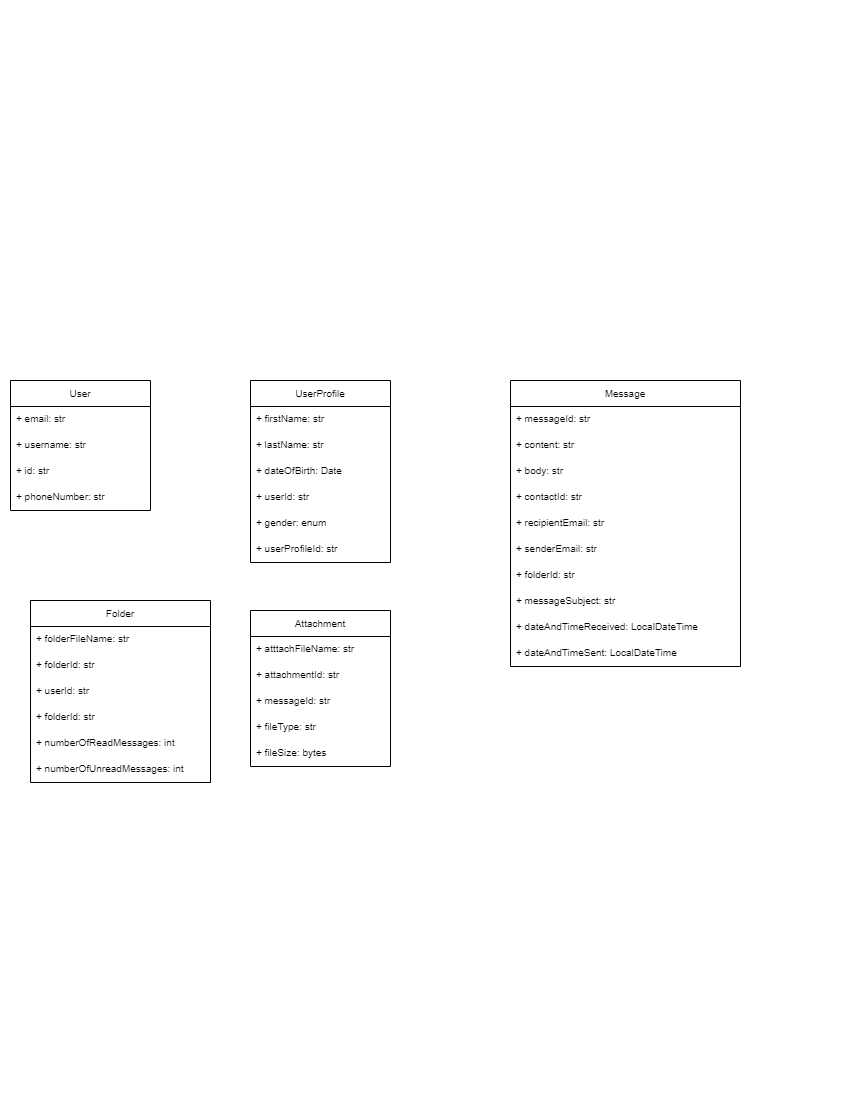

The diagram above was exported from draw.io. Its source (the exported page's mxGraphModel, read from the mxfile embedded in the PNG):
<mxGraphModel dx="850" dy="502" grid="1" gridSize="10" guides="1" tooltips="1" connect="1" arrows="1" fold="1" page="1" pageScale="1" pageWidth="850" pageHeight="1100" math="0" shadow="0">
  <root>
    <mxCell id="0" />
    <mxCell id="1" parent="0" />
    <mxCell id="aU3niDkwnMi6KqR3RHoR-34" value="User" style="swimlane;fontStyle=0;childLayout=stackLayout;horizontal=1;startSize=26;fillColor=none;horizontalStack=0;resizeParent=1;resizeParentMax=0;resizeLast=0;collapsible=1;marginBottom=0;shadow=0;strokeColor=#000000;fontSize=10;" vertex="1" parent="1">
      <mxGeometry x="10" y="380" width="140" height="130" as="geometry" />
    </mxCell>
    <mxCell id="aU3niDkwnMi6KqR3RHoR-35" value="+ email: str" style="text;strokeColor=none;fillColor=none;align=left;verticalAlign=top;spacingLeft=4;spacingRight=4;overflow=hidden;rotatable=0;points=[[0,0.5],[1,0.5]];portConstraint=eastwest;fontSize=10;" vertex="1" parent="aU3niDkwnMi6KqR3RHoR-34">
      <mxGeometry y="26" width="140" height="26" as="geometry" />
    </mxCell>
    <mxCell id="aU3niDkwnMi6KqR3RHoR-36" value="+ username: str" style="text;strokeColor=none;fillColor=none;align=left;verticalAlign=top;spacingLeft=4;spacingRight=4;overflow=hidden;rotatable=0;points=[[0,0.5],[1,0.5]];portConstraint=eastwest;fontSize=10;" vertex="1" parent="aU3niDkwnMi6KqR3RHoR-34">
      <mxGeometry y="52" width="140" height="26" as="geometry" />
    </mxCell>
    <mxCell id="aU3niDkwnMi6KqR3RHoR-37" value="+ id: str" style="text;strokeColor=none;fillColor=none;align=left;verticalAlign=top;spacingLeft=4;spacingRight=4;overflow=hidden;rotatable=0;points=[[0,0.5],[1,0.5]];portConstraint=eastwest;fontSize=10;" vertex="1" parent="aU3niDkwnMi6KqR3RHoR-34">
      <mxGeometry y="78" width="140" height="26" as="geometry" />
    </mxCell>
    <mxCell id="aU3niDkwnMi6KqR3RHoR-38" value="+ phoneNumber: str" style="text;strokeColor=none;fillColor=none;align=left;verticalAlign=top;spacingLeft=4;spacingRight=4;overflow=hidden;rotatable=0;points=[[0,0.5],[1,0.5]];portConstraint=eastwest;fontSize=10;" vertex="1" parent="aU3niDkwnMi6KqR3RHoR-34">
      <mxGeometry y="104" width="140" height="26" as="geometry" />
    </mxCell>
    <mxCell id="aU3niDkwnMi6KqR3RHoR-42" value="UserProfile" style="swimlane;fontStyle=0;childLayout=stackLayout;horizontal=1;startSize=26;fillColor=none;horizontalStack=0;resizeParent=1;resizeParentMax=0;resizeLast=0;collapsible=1;marginBottom=0;shadow=0;strokeColor=#000000;fontSize=10;" vertex="1" parent="1">
      <mxGeometry x="250" y="380" width="140" height="182" as="geometry" />
    </mxCell>
    <mxCell id="aU3niDkwnMi6KqR3RHoR-43" value="+ firstName: str" style="text;strokeColor=none;fillColor=none;align=left;verticalAlign=top;spacingLeft=4;spacingRight=4;overflow=hidden;rotatable=0;points=[[0,0.5],[1,0.5]];portConstraint=eastwest;fontSize=10;" vertex="1" parent="aU3niDkwnMi6KqR3RHoR-42">
      <mxGeometry y="26" width="140" height="26" as="geometry" />
    </mxCell>
    <mxCell id="aU3niDkwnMi6KqR3RHoR-44" value="+ lastName: str" style="text;strokeColor=none;fillColor=none;align=left;verticalAlign=top;spacingLeft=4;spacingRight=4;overflow=hidden;rotatable=0;points=[[0,0.5],[1,0.5]];portConstraint=eastwest;fontSize=10;" vertex="1" parent="aU3niDkwnMi6KqR3RHoR-42">
      <mxGeometry y="52" width="140" height="26" as="geometry" />
    </mxCell>
    <mxCell id="aU3niDkwnMi6KqR3RHoR-45" value="+ dateOfBirth: Date" style="text;strokeColor=none;fillColor=none;align=left;verticalAlign=top;spacingLeft=4;spacingRight=4;overflow=hidden;rotatable=0;points=[[0,0.5],[1,0.5]];portConstraint=eastwest;fontSize=10;" vertex="1" parent="aU3niDkwnMi6KqR3RHoR-42">
      <mxGeometry y="78" width="140" height="26" as="geometry" />
    </mxCell>
    <mxCell id="aU3niDkwnMi6KqR3RHoR-46" value="+ userId: str" style="text;strokeColor=none;fillColor=none;align=left;verticalAlign=top;spacingLeft=4;spacingRight=4;overflow=hidden;rotatable=0;points=[[0,0.5],[1,0.5]];portConstraint=eastwest;fontSize=10;" vertex="1" parent="aU3niDkwnMi6KqR3RHoR-42">
      <mxGeometry y="104" width="140" height="26" as="geometry" />
    </mxCell>
    <mxCell id="aU3niDkwnMi6KqR3RHoR-47" value="+ gender: enum" style="text;strokeColor=none;fillColor=none;align=left;verticalAlign=top;spacingLeft=4;spacingRight=4;overflow=hidden;rotatable=0;points=[[0,0.5],[1,0.5]];portConstraint=eastwest;fontSize=10;" vertex="1" parent="aU3niDkwnMi6KqR3RHoR-42">
      <mxGeometry y="130" width="140" height="26" as="geometry" />
    </mxCell>
    <mxCell id="aU3niDkwnMi6KqR3RHoR-49" value="+ userProfileId: str" style="text;strokeColor=none;fillColor=none;align=left;verticalAlign=top;spacingLeft=4;spacingRight=4;overflow=hidden;rotatable=0;points=[[0,0.5],[1,0.5]];portConstraint=eastwest;fontSize=10;" vertex="1" parent="aU3niDkwnMi6KqR3RHoR-42">
      <mxGeometry y="156" width="140" height="26" as="geometry" />
    </mxCell>
    <mxCell id="aU3niDkwnMi6KqR3RHoR-50" value="Message" style="swimlane;fontStyle=0;childLayout=stackLayout;horizontal=1;startSize=26;fillColor=none;horizontalStack=0;resizeParent=1;resizeParentMax=0;resizeLast=0;collapsible=1;marginBottom=0;shadow=0;strokeColor=#000000;fontSize=10;" vertex="1" parent="1">
      <mxGeometry x="510" y="380" width="230" height="286" as="geometry" />
    </mxCell>
    <mxCell id="aU3niDkwnMi6KqR3RHoR-51" value="+ messageId: str" style="text;strokeColor=none;fillColor=none;align=left;verticalAlign=top;spacingLeft=4;spacingRight=4;overflow=hidden;rotatable=0;points=[[0,0.5],[1,0.5]];portConstraint=eastwest;fontSize=10;" vertex="1" parent="aU3niDkwnMi6KqR3RHoR-50">
      <mxGeometry y="26" width="230" height="26" as="geometry" />
    </mxCell>
    <mxCell id="aU3niDkwnMi6KqR3RHoR-52" value="+ content: str" style="text;strokeColor=none;fillColor=none;align=left;verticalAlign=top;spacingLeft=4;spacingRight=4;overflow=hidden;rotatable=0;points=[[0,0.5],[1,0.5]];portConstraint=eastwest;fontSize=10;" vertex="1" parent="aU3niDkwnMi6KqR3RHoR-50">
      <mxGeometry y="52" width="230" height="26" as="geometry" />
    </mxCell>
    <mxCell id="aU3niDkwnMi6KqR3RHoR-53" value="+ body: str" style="text;strokeColor=none;fillColor=none;align=left;verticalAlign=top;spacingLeft=4;spacingRight=4;overflow=hidden;rotatable=0;points=[[0,0.5],[1,0.5]];portConstraint=eastwest;fontSize=10;" vertex="1" parent="aU3niDkwnMi6KqR3RHoR-50">
      <mxGeometry y="78" width="230" height="26" as="geometry" />
    </mxCell>
    <mxCell id="aU3niDkwnMi6KqR3RHoR-54" value="+ contactId: str" style="text;strokeColor=none;fillColor=none;align=left;verticalAlign=top;spacingLeft=4;spacingRight=4;overflow=hidden;rotatable=0;points=[[0,0.5],[1,0.5]];portConstraint=eastwest;fontSize=10;" vertex="1" parent="aU3niDkwnMi6KqR3RHoR-50">
      <mxGeometry y="104" width="230" height="26" as="geometry" />
    </mxCell>
    <mxCell id="aU3niDkwnMi6KqR3RHoR-55" value="+ recipientEmail: str" style="text;strokeColor=none;fillColor=none;align=left;verticalAlign=top;spacingLeft=4;spacingRight=4;overflow=hidden;rotatable=0;points=[[0,0.5],[1,0.5]];portConstraint=eastwest;fontSize=10;" vertex="1" parent="aU3niDkwnMi6KqR3RHoR-50">
      <mxGeometry y="130" width="230" height="26" as="geometry" />
    </mxCell>
    <mxCell id="aU3niDkwnMi6KqR3RHoR-59" value="+ senderEmail: str" style="text;strokeColor=none;fillColor=none;align=left;verticalAlign=top;spacingLeft=4;spacingRight=4;overflow=hidden;rotatable=0;points=[[0,0.5],[1,0.5]];portConstraint=eastwest;fontSize=10;" vertex="1" parent="aU3niDkwnMi6KqR3RHoR-50">
      <mxGeometry y="156" width="230" height="26" as="geometry" />
    </mxCell>
    <mxCell id="aU3niDkwnMi6KqR3RHoR-56" value="+ folderId: str" style="text;strokeColor=none;fillColor=none;align=left;verticalAlign=top;spacingLeft=4;spacingRight=4;overflow=hidden;rotatable=0;points=[[0,0.5],[1,0.5]];portConstraint=eastwest;fontSize=10;" vertex="1" parent="aU3niDkwnMi6KqR3RHoR-50">
      <mxGeometry y="182" width="230" height="26" as="geometry" />
    </mxCell>
    <mxCell id="aU3niDkwnMi6KqR3RHoR-57" value="+ messageSubject: str" style="text;strokeColor=none;fillColor=none;align=left;verticalAlign=top;spacingLeft=4;spacingRight=4;overflow=hidden;rotatable=0;points=[[0,0.5],[1,0.5]];portConstraint=eastwest;fontSize=10;" vertex="1" parent="aU3niDkwnMi6KqR3RHoR-50">
      <mxGeometry y="208" width="230" height="26" as="geometry" />
    </mxCell>
    <mxCell id="aU3niDkwnMi6KqR3RHoR-58" value="+ dateAndTimeReceived: LocalDateTime" style="text;strokeColor=none;fillColor=none;align=left;verticalAlign=top;spacingLeft=4;spacingRight=4;overflow=hidden;rotatable=0;points=[[0,0.5],[1,0.5]];portConstraint=eastwest;fontSize=10;" vertex="1" parent="aU3niDkwnMi6KqR3RHoR-50">
      <mxGeometry y="234" width="230" height="26" as="geometry" />
    </mxCell>
    <mxCell id="aU3niDkwnMi6KqR3RHoR-60" value="+ dateAndTimeSent: LocalDateTime" style="text;strokeColor=none;fillColor=none;align=left;verticalAlign=top;spacingLeft=4;spacingRight=4;overflow=hidden;rotatable=0;points=[[0,0.5],[1,0.5]];portConstraint=eastwest;fontSize=10;" vertex="1" parent="aU3niDkwnMi6KqR3RHoR-50">
      <mxGeometry y="260" width="230" height="26" as="geometry" />
    </mxCell>
    <mxCell id="aU3niDkwnMi6KqR3RHoR-61" value="Folder" style="swimlane;fontStyle=0;childLayout=stackLayout;horizontal=1;startSize=26;fillColor=none;horizontalStack=0;resizeParent=1;resizeParentMax=0;resizeLast=0;collapsible=1;marginBottom=0;shadow=0;strokeColor=#000000;fontSize=10;" vertex="1" parent="1">
      <mxGeometry x="30" y="600" width="180" height="182" as="geometry" />
    </mxCell>
    <mxCell id="aU3niDkwnMi6KqR3RHoR-62" value="+ folderFileName: str" style="text;strokeColor=none;fillColor=none;align=left;verticalAlign=top;spacingLeft=4;spacingRight=4;overflow=hidden;rotatable=0;points=[[0,0.5],[1,0.5]];portConstraint=eastwest;fontSize=10;" vertex="1" parent="aU3niDkwnMi6KqR3RHoR-61">
      <mxGeometry y="26" width="180" height="26" as="geometry" />
    </mxCell>
    <mxCell id="aU3niDkwnMi6KqR3RHoR-63" value="+ folderId: str" style="text;strokeColor=none;fillColor=none;align=left;verticalAlign=top;spacingLeft=4;spacingRight=4;overflow=hidden;rotatable=0;points=[[0,0.5],[1,0.5]];portConstraint=eastwest;fontSize=10;" vertex="1" parent="aU3niDkwnMi6KqR3RHoR-61">
      <mxGeometry y="52" width="180" height="26" as="geometry" />
    </mxCell>
    <mxCell id="aU3niDkwnMi6KqR3RHoR-64" value="+ userId: str" style="text;strokeColor=none;fillColor=none;align=left;verticalAlign=top;spacingLeft=4;spacingRight=4;overflow=hidden;rotatable=0;points=[[0,0.5],[1,0.5]];portConstraint=eastwest;fontSize=10;" vertex="1" parent="aU3niDkwnMi6KqR3RHoR-61">
      <mxGeometry y="78" width="180" height="26" as="geometry" />
    </mxCell>
    <mxCell id="aU3niDkwnMi6KqR3RHoR-69" value="+ folderId: str" style="text;strokeColor=none;fillColor=none;align=left;verticalAlign=top;spacingLeft=4;spacingRight=4;overflow=hidden;rotatable=0;points=[[0,0.5],[1,0.5]];portConstraint=eastwest;fontSize=10;" vertex="1" parent="aU3niDkwnMi6KqR3RHoR-61">
      <mxGeometry y="104" width="180" height="26" as="geometry" />
    </mxCell>
    <mxCell id="aU3niDkwnMi6KqR3RHoR-77" value="+ numberOfReadMessages: int" style="text;strokeColor=none;fillColor=none;align=left;verticalAlign=top;spacingLeft=4;spacingRight=4;overflow=hidden;rotatable=0;points=[[0,0.5],[1,0.5]];portConstraint=eastwest;fontSize=10;" vertex="1" parent="aU3niDkwnMi6KqR3RHoR-61">
      <mxGeometry y="130" width="180" height="26" as="geometry" />
    </mxCell>
    <mxCell id="aU3niDkwnMi6KqR3RHoR-78" value="+ numberOfUnreadMessages: int" style="text;strokeColor=none;fillColor=none;align=left;verticalAlign=top;spacingLeft=4;spacingRight=4;overflow=hidden;rotatable=0;points=[[0,0.5],[1,0.5]];portConstraint=eastwest;fontSize=10;" vertex="1" parent="aU3niDkwnMi6KqR3RHoR-61">
      <mxGeometry y="156" width="180" height="26" as="geometry" />
    </mxCell>
    <mxCell id="aU3niDkwnMi6KqR3RHoR-65" value="Attachment" style="swimlane;fontStyle=0;childLayout=stackLayout;horizontal=1;startSize=26;fillColor=none;horizontalStack=0;resizeParent=1;resizeParentMax=0;resizeLast=0;collapsible=1;marginBottom=0;shadow=0;strokeColor=#000000;fontSize=10;" vertex="1" parent="1">
      <mxGeometry x="250" y="610" width="140" height="156" as="geometry" />
    </mxCell>
    <mxCell id="aU3niDkwnMi6KqR3RHoR-66" value="+ atttachFileName: str" style="text;strokeColor=none;fillColor=none;align=left;verticalAlign=top;spacingLeft=4;spacingRight=4;overflow=hidden;rotatable=0;points=[[0,0.5],[1,0.5]];portConstraint=eastwest;fontSize=10;" vertex="1" parent="aU3niDkwnMi6KqR3RHoR-65">
      <mxGeometry y="26" width="140" height="26" as="geometry" />
    </mxCell>
    <mxCell id="aU3niDkwnMi6KqR3RHoR-67" value="+ attachmentId: str" style="text;strokeColor=none;fillColor=none;align=left;verticalAlign=top;spacingLeft=4;spacingRight=4;overflow=hidden;rotatable=0;points=[[0,0.5],[1,0.5]];portConstraint=eastwest;fontSize=10;" vertex="1" parent="aU3niDkwnMi6KqR3RHoR-65">
      <mxGeometry y="52" width="140" height="26" as="geometry" />
    </mxCell>
    <mxCell id="aU3niDkwnMi6KqR3RHoR-68" value="+ messageId: str" style="text;strokeColor=none;fillColor=none;align=left;verticalAlign=top;spacingLeft=4;spacingRight=4;overflow=hidden;rotatable=0;points=[[0,0.5],[1,0.5]];portConstraint=eastwest;fontSize=10;" vertex="1" parent="aU3niDkwnMi6KqR3RHoR-65">
      <mxGeometry y="78" width="140" height="26" as="geometry" />
    </mxCell>
    <mxCell id="aU3niDkwnMi6KqR3RHoR-75" value="+ fileType: str" style="text;strokeColor=none;fillColor=none;align=left;verticalAlign=top;spacingLeft=4;spacingRight=4;overflow=hidden;rotatable=0;points=[[0,0.5],[1,0.5]];portConstraint=eastwest;fontSize=10;" vertex="1" parent="aU3niDkwnMi6KqR3RHoR-65">
      <mxGeometry y="104" width="140" height="26" as="geometry" />
    </mxCell>
    <mxCell id="aU3niDkwnMi6KqR3RHoR-76" value="+ fileSize: bytes" style="text;strokeColor=none;fillColor=none;align=left;verticalAlign=top;spacingLeft=4;spacingRight=4;overflow=hidden;rotatable=0;points=[[0,0.5],[1,0.5]];portConstraint=eastwest;fontSize=10;" vertex="1" parent="aU3niDkwnMi6KqR3RHoR-65">
      <mxGeometry y="130" width="140" height="26" as="geometry" />
    </mxCell>
  </root>
</mxGraphModel>